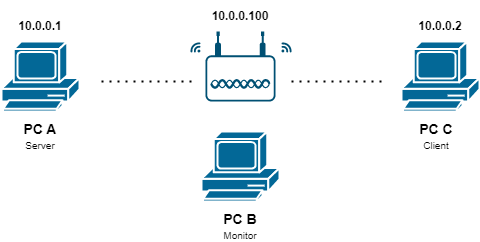

The diagram above was exported from draw.io. Its source (the exported page's mxGraphModel, read from the mxfile embedded in the PNG):
<mxGraphModel dx="1290" dy="549" grid="1" gridSize="10" guides="1" tooltips="1" connect="1" arrows="1" fold="1" page="1" pageScale="1" pageWidth="1169" pageHeight="827" math="0" shadow="0">
  <root>
    <mxCell id="0" />
    <mxCell id="1" parent="0" />
    <mxCell id="-PI8U9yXIWV9t-f6Vkmj-6" value="" style="shape=mxgraph.cisco.computers_and_peripherals.pc;html=1;pointerEvents=1;dashed=0;fillColor=#036897;strokeColor=#ffffff;strokeWidth=2;verticalLabelPosition=bottom;verticalAlign=top;align=center;outlineConnect=0;" parent="1" vertex="1">
      <mxGeometry x="180" y="190" width="78" height="70" as="geometry" />
    </mxCell>
    <mxCell id="-PI8U9yXIWV9t-f6Vkmj-7" value="" style="shape=mxgraph.cisco.computers_and_peripherals.pc;html=1;pointerEvents=1;dashed=0;fillColor=#036897;strokeColor=#ffffff;strokeWidth=2;verticalLabelPosition=bottom;verticalAlign=top;align=center;outlineConnect=0;" parent="1" vertex="1">
      <mxGeometry x="380" y="280" width="78" height="70" as="geometry" />
    </mxCell>
    <mxCell id="-PI8U9yXIWV9t-f6Vkmj-8" value="" style="shape=mxgraph.cisco.computers_and_peripherals.pc;html=1;pointerEvents=1;dashed=0;fillColor=#036897;strokeColor=#ffffff;strokeWidth=2;verticalLabelPosition=bottom;verticalAlign=top;align=center;outlineConnect=0;" parent="1" vertex="1">
      <mxGeometry x="580" y="190" width="78" height="70" as="geometry" />
    </mxCell>
    <mxCell id="-PI8U9yXIWV9t-f6Vkmj-9" value="" style="points=[[0.03,0.36,0],[0.18,0,0],[0.5,0.34,0],[0.82,0,0],[0.97,0.36,0],[1,0.67,0],[0.975,0.975,0],[0.5,1,0],[0.025,0.975,0],[0,0.67,0]];verticalLabelPosition=bottom;sketch=0;html=1;verticalAlign=top;aspect=fixed;align=center;pointerEvents=1;shape=mxgraph.cisco19.wireless_access_point;fillColor=#005073;strokeColor=none;" parent="1" vertex="1">
      <mxGeometry x="384" y="180" width="70" height="70" as="geometry" />
    </mxCell>
    <mxCell id="-PI8U9yXIWV9t-f6Vkmj-12" value="" style="endArrow=none;dashed=1;html=1;dashPattern=1 3;strokeWidth=2;rounded=0;" parent="1" edge="1">
      <mxGeometry width="50" height="50" relative="1" as="geometry">
        <mxPoint x="470" y="230" as="sourcePoint" />
        <mxPoint x="560" y="230" as="targetPoint" />
      </mxGeometry>
    </mxCell>
    <mxCell id="-PI8U9yXIWV9t-f6Vkmj-13" value="" style="endArrow=none;dashed=1;html=1;dashPattern=1 3;strokeWidth=2;rounded=0;" parent="1" edge="1">
      <mxGeometry width="50" height="50" relative="1" as="geometry">
        <mxPoint x="280" y="230" as="sourcePoint" />
        <mxPoint x="370" y="230" as="targetPoint" />
      </mxGeometry>
    </mxCell>
    <mxCell id="-PI8U9yXIWV9t-f6Vkmj-15" value="" style="points=[[0.005,0.09,0],[0.08,0,0],[0.76,0.25,0],[1,0.92,0],[0.91,0.995,0],[0.57,0.995,0],[0.045,0.955,0],[0.005,0.43,0]];verticalLabelPosition=bottom;sketch=0;html=1;verticalAlign=top;aspect=fixed;align=center;pointerEvents=1;shape=mxgraph.cisco19.3g_4g_indicator;fillColor=#005073;strokeColor=none;direction=north;" parent="1" vertex="1">
      <mxGeometry x="369" y="191" width="10" height="10" as="geometry" />
    </mxCell>
    <mxCell id="-PI8U9yXIWV9t-f6Vkmj-20" value="" style="points=[[0.005,0.09,0],[0.08,0,0],[0.76,0.25,0],[1,0.92,0],[0.91,0.995,0],[0.57,0.995,0],[0.045,0.955,0],[0.005,0.43,0]];verticalLabelPosition=bottom;sketch=0;html=1;verticalAlign=top;aspect=fixed;align=center;pointerEvents=1;shape=mxgraph.cisco19.3g_4g_indicator;fillColor=#005073;strokeColor=none;direction=east;" parent="1" vertex="1">
      <mxGeometry x="460" y="191" width="10" height="10" as="geometry" />
    </mxCell>
    <mxCell id="-PI8U9yXIWV9t-f6Vkmj-24" value="&lt;font style=&quot;&quot;&gt;&lt;span style=&quot;font-size: 14px;&quot;&gt;&lt;b&gt;PC B&lt;/b&gt;&lt;/span&gt;&lt;br&gt;&lt;font style=&quot;font-size: 10px;&quot;&gt;Monitor&lt;/font&gt;&lt;br&gt;&lt;/font&gt;" style="text;html=1;strokeColor=none;fillColor=none;align=center;verticalAlign=middle;whiteSpace=wrap;rounded=0;" parent="1" vertex="1">
      <mxGeometry x="389" y="370" width="60" height="10" as="geometry" />
    </mxCell>
    <mxCell id="-PI8U9yXIWV9t-f6Vkmj-25" value="&lt;font style=&quot;&quot;&gt;&lt;span style=&quot;font-size: 14px;&quot;&gt;&lt;b&gt;PC C&lt;/b&gt;&lt;/span&gt;&lt;br&gt;&lt;span style=&quot;font-size: 10px;&quot;&gt;Client&lt;/span&gt;&lt;br&gt;&lt;/font&gt;" style="text;html=1;strokeColor=none;fillColor=none;align=center;verticalAlign=middle;whiteSpace=wrap;rounded=0;" parent="1" vertex="1">
      <mxGeometry x="585" y="280" width="60" height="10" as="geometry" />
    </mxCell>
    <mxCell id="-PI8U9yXIWV9t-f6Vkmj-26" value="&lt;font style=&quot;&quot;&gt;&lt;span style=&quot;font-size: 14px;&quot;&gt;&lt;b&gt;PC A&lt;/b&gt;&lt;/span&gt;&lt;br&gt;&lt;span style=&quot;font-size: 10px;&quot;&gt;Server&lt;/span&gt;&lt;br&gt;&lt;/font&gt;" style="text;html=1;strokeColor=none;fillColor=none;align=center;verticalAlign=middle;whiteSpace=wrap;rounded=0;" parent="1" vertex="1">
      <mxGeometry x="189" y="280" width="60" height="10" as="geometry" />
    </mxCell>
    <mxCell id="-PI8U9yXIWV9t-f6Vkmj-27" value="&lt;b&gt;&lt;font style=&quot;font-size: 12px;&quot;&gt;10.0.0.2&lt;/font&gt;&lt;/b&gt;" style="text;html=1;strokeColor=none;fillColor=none;align=center;verticalAlign=middle;whiteSpace=wrap;rounded=0;fontSize=10;" parent="1" vertex="1">
      <mxGeometry x="589" y="159" width="60" height="31" as="geometry" />
    </mxCell>
    <mxCell id="-PI8U9yXIWV9t-f6Vkmj-28" value="&lt;b&gt;&lt;font style=&quot;font-size: 12px;&quot;&gt;10.0.0.1&lt;/font&gt;&lt;/b&gt;" style="text;html=1;strokeColor=none;fillColor=none;align=center;verticalAlign=middle;whiteSpace=wrap;rounded=0;fontSize=10;" parent="1" vertex="1">
      <mxGeometry x="189" y="159" width="60" height="31" as="geometry" />
    </mxCell>
    <mxCell id="-PI8U9yXIWV9t-f6Vkmj-29" value="&lt;b&gt;&lt;font style=&quot;font-size: 12px;&quot;&gt;10.0.0.100&lt;/font&gt;&lt;/b&gt;" style="text;html=1;strokeColor=none;fillColor=none;align=center;verticalAlign=middle;whiteSpace=wrap;rounded=0;fontSize=10;" parent="1" vertex="1">
      <mxGeometry x="389" y="149" width="60" height="31" as="geometry" />
    </mxCell>
  </root>
</mxGraphModel>